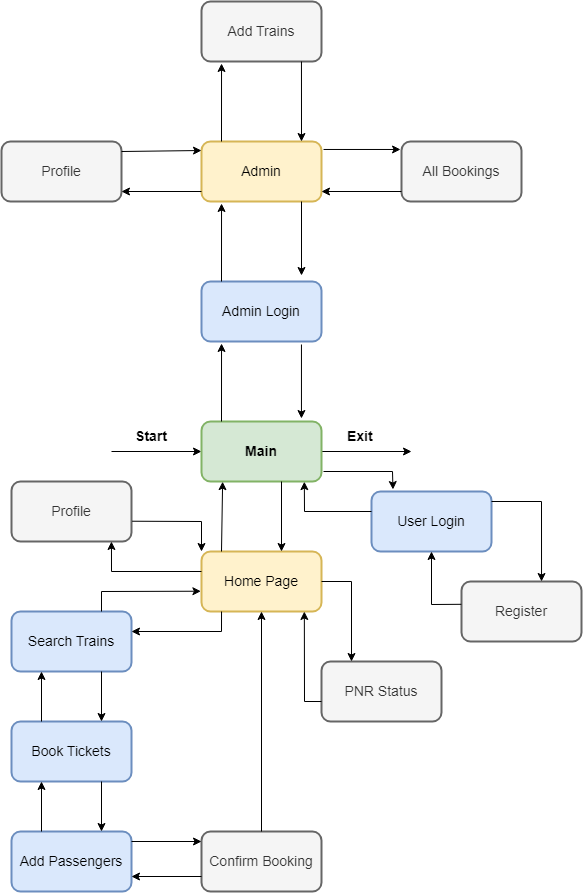

The diagram above was exported from draw.io. Its source (the exported page's mxGraphModel, read from the mxfile embedded in the PNG):
<mxGraphModel dx="409" dy="1379" grid="1" gridSize="10" guides="1" tooltips="1" connect="1" arrows="1" fold="1" page="1" pageScale="1" pageWidth="827" pageHeight="1169" math="0" shadow="0">
  <root>
    <mxCell id="WIyWlLk6GJQsqaUBKTNV-0" />
    <mxCell id="WIyWlLk6GJQsqaUBKTNV-1" parent="WIyWlLk6GJQsqaUBKTNV-0" />
    <mxCell id="dZv4KGRlQo3IGEcAMBYk-1" value="" style="endArrow=classic;html=1;rounded=0;" edge="1" parent="WIyWlLk6GJQsqaUBKTNV-1">
      <mxGeometry width="50" height="50" relative="1" as="geometry">
        <mxPoint x="250" y="220" as="sourcePoint" />
        <mxPoint x="340" y="220" as="targetPoint" />
      </mxGeometry>
    </mxCell>
    <mxCell id="dZv4KGRlQo3IGEcAMBYk-3" value="Start" style="text;html=1;strokeColor=none;fillColor=none;align=center;verticalAlign=middle;whiteSpace=wrap;rounded=0;strokeWidth=2;fontStyle=1;fontSize=14;" vertex="1" parent="WIyWlLk6GJQsqaUBKTNV-1">
      <mxGeometry x="260" y="190" width="60" height="30" as="geometry" />
    </mxCell>
    <mxCell id="dZv4KGRlQo3IGEcAMBYk-4" value="" style="endArrow=classic;html=1;rounded=0;fontSize=14;" edge="1" parent="WIyWlLk6GJQsqaUBKTNV-1">
      <mxGeometry width="50" height="50" relative="1" as="geometry">
        <mxPoint x="460" y="220" as="sourcePoint" />
        <mxPoint x="550" y="220" as="targetPoint" />
      </mxGeometry>
    </mxCell>
    <mxCell id="dZv4KGRlQo3IGEcAMBYk-5" value="Exit" style="text;strokeColor=none;fillColor=none;align=left;verticalAlign=middle;spacingLeft=4;spacingRight=4;overflow=hidden;points=[[0,0.5],[1,0.5]];portConstraint=eastwest;rotatable=0;whiteSpace=wrap;html=1;strokeWidth=2;fontSize=14;fontStyle=1" vertex="1" parent="WIyWlLk6GJQsqaUBKTNV-1">
      <mxGeometry x="480" y="190" width="80" height="30" as="geometry" />
    </mxCell>
    <mxCell id="dZv4KGRlQo3IGEcAMBYk-7" value="Admin Login" style="rounded=1;whiteSpace=wrap;html=1;strokeWidth=2;fontSize=14;fillColor=#dae8fc;strokeColor=#6c8ebf;" vertex="1" parent="WIyWlLk6GJQsqaUBKTNV-1">
      <mxGeometry x="340" y="50" width="120" height="60" as="geometry" />
    </mxCell>
    <mxCell id="dZv4KGRlQo3IGEcAMBYk-8" value="Main" style="rounded=1;whiteSpace=wrap;html=1;strokeWidth=2;fontSize=14;fontStyle=1;fillColor=#d5e8d4;strokeColor=#82b366;" vertex="1" parent="WIyWlLk6GJQsqaUBKTNV-1">
      <mxGeometry x="340" y="190" width="120" height="60" as="geometry" />
    </mxCell>
    <mxCell id="dZv4KGRlQo3IGEcAMBYk-9" value="" style="endArrow=classic;html=1;rounded=0;fontSize=14;entryX=0.833;entryY=-0.05;entryDx=0;entryDy=0;entryPerimeter=0;exitX=0.833;exitY=1.05;exitDx=0;exitDy=0;exitPerimeter=0;" edge="1" parent="WIyWlLk6GJQsqaUBKTNV-1" source="dZv4KGRlQo3IGEcAMBYk-7" target="dZv4KGRlQo3IGEcAMBYk-8">
      <mxGeometry width="50" height="50" relative="1" as="geometry">
        <mxPoint x="440" y="120" as="sourcePoint" />
        <mxPoint x="440" y="190" as="targetPoint" />
        <Array as="points" />
      </mxGeometry>
    </mxCell>
    <mxCell id="dZv4KGRlQo3IGEcAMBYk-10" value="" style="endArrow=classic;html=1;rounded=0;fontSize=14;entryX=0.167;entryY=1.033;entryDx=0;entryDy=0;entryPerimeter=0;" edge="1" parent="WIyWlLk6GJQsqaUBKTNV-1" target="dZv4KGRlQo3IGEcAMBYk-7">
      <mxGeometry width="50" height="50" relative="1" as="geometry">
        <mxPoint x="360" y="190" as="sourcePoint" />
        <mxPoint x="390" y="110" as="targetPoint" />
        <Array as="points" />
      </mxGeometry>
    </mxCell>
    <mxCell id="dZv4KGRlQo3IGEcAMBYk-12" value="Admin" style="rounded=1;whiteSpace=wrap;html=1;strokeWidth=2;fontSize=14;fillColor=#fff2cc;strokeColor=#d6b656;" vertex="1" parent="WIyWlLk6GJQsqaUBKTNV-1">
      <mxGeometry x="340" y="-90" width="120" height="60" as="geometry" />
    </mxCell>
    <mxCell id="dZv4KGRlQo3IGEcAMBYk-13" value="" style="endArrow=classic;html=1;rounded=0;fontSize=14;entryX=0.167;entryY=1.033;entryDx=0;entryDy=0;entryPerimeter=0;" edge="1" parent="WIyWlLk6GJQsqaUBKTNV-1">
      <mxGeometry width="50" height="50" relative="1" as="geometry">
        <mxPoint x="360" y="50.000000000000014" as="sourcePoint" />
        <mxPoint x="360.03999999999996" y="-28.01999999999997" as="targetPoint" />
        <Array as="points" />
      </mxGeometry>
    </mxCell>
    <mxCell id="dZv4KGRlQo3IGEcAMBYk-14" value="" style="endArrow=classic;html=1;rounded=0;fontSize=14;entryX=0.833;entryY=-0.05;entryDx=0;entryDy=0;entryPerimeter=0;exitX=0.833;exitY=1.05;exitDx=0;exitDy=0;exitPerimeter=0;" edge="1" parent="WIyWlLk6GJQsqaUBKTNV-1">
      <mxGeometry width="50" height="50" relative="1" as="geometry">
        <mxPoint x="440.00000000000006" y="-30" as="sourcePoint" />
        <mxPoint x="440.00000000000006" y="44" as="targetPoint" />
        <Array as="points" />
      </mxGeometry>
    </mxCell>
    <mxCell id="dZv4KGRlQo3IGEcAMBYk-15" value="Add Trains" style="rounded=1;whiteSpace=wrap;html=1;strokeWidth=2;fontSize=14;fillColor=#f5f5f5;fontColor=#333333;strokeColor=#666666;" vertex="1" parent="WIyWlLk6GJQsqaUBKTNV-1">
      <mxGeometry x="340" y="-230" width="120" height="60" as="geometry" />
    </mxCell>
    <mxCell id="dZv4KGRlQo3IGEcAMBYk-16" value="" style="endArrow=classic;html=1;rounded=0;fontSize=14;entryX=0.167;entryY=1.033;entryDx=0;entryDy=0;entryPerimeter=0;" edge="1" parent="WIyWlLk6GJQsqaUBKTNV-1">
      <mxGeometry width="50" height="50" relative="1" as="geometry">
        <mxPoint x="360" y="-90" as="sourcePoint" />
        <mxPoint x="360.03999999999996" y="-168.01999999999998" as="targetPoint" />
        <Array as="points" />
      </mxGeometry>
    </mxCell>
    <mxCell id="dZv4KGRlQo3IGEcAMBYk-17" value="" style="endArrow=classic;html=1;rounded=0;fontSize=14;entryX=0.833;entryY=-0.05;entryDx=0;entryDy=0;entryPerimeter=0;exitX=0.833;exitY=1;exitDx=0;exitDy=0;exitPerimeter=0;" edge="1" parent="WIyWlLk6GJQsqaUBKTNV-1" source="dZv4KGRlQo3IGEcAMBYk-15">
      <mxGeometry width="50" height="50" relative="1" as="geometry">
        <mxPoint x="440" y="-164" as="sourcePoint" />
        <mxPoint x="440" y="-90" as="targetPoint" />
        <Array as="points" />
      </mxGeometry>
    </mxCell>
    <mxCell id="dZv4KGRlQo3IGEcAMBYk-18" value="All Bookings" style="rounded=1;whiteSpace=wrap;html=1;strokeWidth=2;fontSize=14;fillColor=#f5f5f5;fontColor=#333333;strokeColor=#666666;" vertex="1" parent="WIyWlLk6GJQsqaUBKTNV-1">
      <mxGeometry x="540" y="-90" width="120" height="60" as="geometry" />
    </mxCell>
    <mxCell id="dZv4KGRlQo3IGEcAMBYk-19" value="Profile" style="rounded=1;whiteSpace=wrap;html=1;strokeWidth=2;fontSize=14;fillColor=#f5f5f5;fontColor=#333333;strokeColor=#666666;" vertex="1" parent="WIyWlLk6GJQsqaUBKTNV-1">
      <mxGeometry x="140" y="-90" width="120" height="60" as="geometry" />
    </mxCell>
    <mxCell id="dZv4KGRlQo3IGEcAMBYk-20" value="" style="endArrow=classic;html=1;rounded=0;fontSize=14;entryX=0;entryY=0.15;entryDx=0;entryDy=0;entryPerimeter=0;" edge="1" parent="WIyWlLk6GJQsqaUBKTNV-1" target="dZv4KGRlQo3IGEcAMBYk-12">
      <mxGeometry width="50" height="50" relative="1" as="geometry">
        <mxPoint x="260" y="-80" as="sourcePoint" />
        <mxPoint x="310" y="-130" as="targetPoint" />
      </mxGeometry>
    </mxCell>
    <mxCell id="dZv4KGRlQo3IGEcAMBYk-21" value="" style="endArrow=classic;html=1;rounded=0;fontSize=14;exitX=1.017;exitY=0.133;exitDx=0;exitDy=0;exitPerimeter=0;entryX=-0.008;entryY=0.133;entryDx=0;entryDy=0;entryPerimeter=0;" edge="1" parent="WIyWlLk6GJQsqaUBKTNV-1" source="dZv4KGRlQo3IGEcAMBYk-12" target="dZv4KGRlQo3IGEcAMBYk-18">
      <mxGeometry width="50" height="50" relative="1" as="geometry">
        <mxPoint x="490" y="-35" as="sourcePoint" />
        <mxPoint x="540" y="-85" as="targetPoint" />
      </mxGeometry>
    </mxCell>
    <mxCell id="dZv4KGRlQo3IGEcAMBYk-22" value="" style="endArrow=classic;html=1;rounded=0;fontSize=14;" edge="1" parent="WIyWlLk6GJQsqaUBKTNV-1">
      <mxGeometry width="50" height="50" relative="1" as="geometry">
        <mxPoint x="340" y="-40" as="sourcePoint" />
        <mxPoint x="260" y="-40" as="targetPoint" />
      </mxGeometry>
    </mxCell>
    <mxCell id="dZv4KGRlQo3IGEcAMBYk-23" value="" style="endArrow=classic;html=1;rounded=0;fontSize=14;" edge="1" parent="WIyWlLk6GJQsqaUBKTNV-1">
      <mxGeometry width="50" height="50" relative="1" as="geometry">
        <mxPoint x="540" y="-40" as="sourcePoint" />
        <mxPoint x="460" y="-40" as="targetPoint" />
      </mxGeometry>
    </mxCell>
    <mxCell id="dZv4KGRlQo3IGEcAMBYk-24" value="User Login" style="rounded=1;whiteSpace=wrap;html=1;strokeWidth=2;fontSize=14;fillColor=#dae8fc;strokeColor=#6c8ebf;" vertex="1" parent="WIyWlLk6GJQsqaUBKTNV-1">
      <mxGeometry x="510" y="260" width="120" height="60" as="geometry" />
    </mxCell>
    <mxCell id="dZv4KGRlQo3IGEcAMBYk-25" value="" style="endArrow=classic;html=1;rounded=0;fontSize=14;entryX=0.179;entryY=-0.033;entryDx=0;entryDy=0;entryPerimeter=0;" edge="1" parent="WIyWlLk6GJQsqaUBKTNV-1" target="dZv4KGRlQo3IGEcAMBYk-24">
      <mxGeometry width="50" height="50" relative="1" as="geometry">
        <mxPoint x="462" y="240" as="sourcePoint" />
        <mxPoint x="510" y="195" as="targetPoint" />
        <Array as="points">
          <mxPoint x="531" y="240" />
        </Array>
      </mxGeometry>
    </mxCell>
    <mxCell id="dZv4KGRlQo3IGEcAMBYk-26" value="" style="endArrow=classic;html=1;rounded=0;fontSize=14;entryX=0.857;entryY=1.003;entryDx=0;entryDy=0;entryPerimeter=0;" edge="1" parent="WIyWlLk6GJQsqaUBKTNV-1" target="dZv4KGRlQo3IGEcAMBYk-8">
      <mxGeometry width="50" height="50" relative="1" as="geometry">
        <mxPoint x="510" y="280" as="sourcePoint" />
        <mxPoint x="560" y="230" as="targetPoint" />
        <Array as="points">
          <mxPoint x="443" y="280" />
        </Array>
      </mxGeometry>
    </mxCell>
    <mxCell id="dZv4KGRlQo3IGEcAMBYk-27" value="Register" style="rounded=1;whiteSpace=wrap;html=1;strokeWidth=2;fontSize=14;fillColor=#f5f5f5;fontColor=#333333;strokeColor=#666666;" vertex="1" parent="WIyWlLk6GJQsqaUBKTNV-1">
      <mxGeometry x="600" y="350" width="120" height="60" as="geometry" />
    </mxCell>
    <mxCell id="dZv4KGRlQo3IGEcAMBYk-28" value="" style="endArrow=classic;html=1;rounded=0;fontSize=14;entryX=0.667;entryY=0;entryDx=0;entryDy=0;entryPerimeter=0;" edge="1" parent="WIyWlLk6GJQsqaUBKTNV-1" target="dZv4KGRlQo3IGEcAMBYk-27">
      <mxGeometry width="50" height="50" relative="1" as="geometry">
        <mxPoint x="630" y="270" as="sourcePoint" />
        <mxPoint x="680" y="220" as="targetPoint" />
        <Array as="points">
          <mxPoint x="680" y="270" />
        </Array>
      </mxGeometry>
    </mxCell>
    <mxCell id="dZv4KGRlQo3IGEcAMBYk-29" value="" style="endArrow=classic;html=1;rounded=0;fontSize=14;entryX=0.5;entryY=1;entryDx=0;entryDy=0;exitX=-0.001;exitY=0.38;exitDx=0;exitDy=0;exitPerimeter=0;" edge="1" parent="WIyWlLk6GJQsqaUBKTNV-1" source="dZv4KGRlQo3IGEcAMBYk-27" target="dZv4KGRlQo3IGEcAMBYk-24">
      <mxGeometry width="50" height="50" relative="1" as="geometry">
        <mxPoint x="620" y="340" as="sourcePoint" />
        <mxPoint x="750" y="310.02" as="targetPoint" />
        <Array as="points">
          <mxPoint x="570" y="373" />
        </Array>
      </mxGeometry>
    </mxCell>
    <mxCell id="dZv4KGRlQo3IGEcAMBYk-30" value="Home Page" style="rounded=1;whiteSpace=wrap;html=1;strokeWidth=2;fontSize=14;fillColor=#fff2cc;strokeColor=#d6b656;" vertex="1" parent="WIyWlLk6GJQsqaUBKTNV-1">
      <mxGeometry x="340" y="320" width="120" height="60" as="geometry" />
    </mxCell>
    <mxCell id="dZv4KGRlQo3IGEcAMBYk-31" value="" style="endArrow=classic;html=1;rounded=0;fontSize=14;entryX=0.176;entryY=1.003;entryDx=0;entryDy=0;entryPerimeter=0;" edge="1" parent="WIyWlLk6GJQsqaUBKTNV-1" target="dZv4KGRlQo3IGEcAMBYk-8">
      <mxGeometry width="50" height="50" relative="1" as="geometry">
        <mxPoint x="360" y="320" as="sourcePoint" />
        <mxPoint x="410" y="270" as="targetPoint" />
      </mxGeometry>
    </mxCell>
    <mxCell id="dZv4KGRlQo3IGEcAMBYk-32" value="" style="endArrow=classic;html=1;rounded=0;fontSize=14;exitX=0.833;exitY=1.05;exitDx=0;exitDy=0;exitPerimeter=0;" edge="1" parent="WIyWlLk6GJQsqaUBKTNV-1">
      <mxGeometry width="50" height="50" relative="1" as="geometry">
        <mxPoint x="420.00000000000006" y="250.00000000000023" as="sourcePoint" />
        <mxPoint x="420" y="320" as="targetPoint" />
        <Array as="points" />
      </mxGeometry>
    </mxCell>
    <mxCell id="dZv4KGRlQo3IGEcAMBYk-33" value="Profile" style="rounded=1;whiteSpace=wrap;html=1;strokeWidth=2;fontSize=14;fillColor=#f5f5f5;fontColor=#333333;strokeColor=#666666;" vertex="1" parent="WIyWlLk6GJQsqaUBKTNV-1">
      <mxGeometry x="150" y="250" width="120" height="60" as="geometry" />
    </mxCell>
    <mxCell id="dZv4KGRlQo3IGEcAMBYk-34" value="" style="endArrow=classic;html=1;rounded=0;fontSize=14;entryX=0;entryY=0;entryDx=0;entryDy=0;exitX=1.005;exitY=0.662;exitDx=0;exitDy=0;exitPerimeter=0;" edge="1" parent="WIyWlLk6GJQsqaUBKTNV-1" source="dZv4KGRlQo3IGEcAMBYk-33" target="dZv4KGRlQo3IGEcAMBYk-30">
      <mxGeometry width="50" height="50" relative="1" as="geometry">
        <mxPoint x="260" y="331" as="sourcePoint" />
        <mxPoint x="340" y="330" as="targetPoint" />
        <Array as="points">
          <mxPoint x="340" y="290" />
        </Array>
      </mxGeometry>
    </mxCell>
    <mxCell id="dZv4KGRlQo3IGEcAMBYk-35" value="" style="endArrow=classic;html=1;rounded=0;fontSize=14;entryX=0.833;entryY=1;entryDx=0;entryDy=0;entryPerimeter=0;" edge="1" parent="WIyWlLk6GJQsqaUBKTNV-1" target="dZv4KGRlQo3IGEcAMBYk-33">
      <mxGeometry width="50" height="50" relative="1" as="geometry">
        <mxPoint x="340" y="340" as="sourcePoint" />
        <mxPoint x="260" y="340" as="targetPoint" />
        <Array as="points">
          <mxPoint x="250" y="340" />
        </Array>
      </mxGeometry>
    </mxCell>
    <mxCell id="dZv4KGRlQo3IGEcAMBYk-36" value="PNR Status" style="rounded=1;whiteSpace=wrap;html=1;strokeWidth=2;fontSize=14;fillColor=#f5f5f5;fontColor=#333333;strokeColor=#666666;" vertex="1" parent="WIyWlLk6GJQsqaUBKTNV-1">
      <mxGeometry x="460" y="430" width="120" height="60" as="geometry" />
    </mxCell>
    <mxCell id="dZv4KGRlQo3IGEcAMBYk-37" value="" style="endArrow=classic;html=1;rounded=0;fontSize=14;entryX=0.25;entryY=0;entryDx=0;entryDy=0;exitX=1;exitY=0.5;exitDx=0;exitDy=0;" edge="1" parent="WIyWlLk6GJQsqaUBKTNV-1" source="dZv4KGRlQo3IGEcAMBYk-30" target="dZv4KGRlQo3IGEcAMBYk-36">
      <mxGeometry width="50" height="50" relative="1" as="geometry">
        <mxPoint x="460" y="330" as="sourcePoint" />
        <mxPoint x="529.48" y="348.01999999999975" as="targetPoint" />
        <Array as="points">
          <mxPoint x="490" y="350" />
        </Array>
      </mxGeometry>
    </mxCell>
    <mxCell id="dZv4KGRlQo3IGEcAMBYk-38" value="" style="endArrow=classic;html=1;rounded=0;fontSize=14;entryX=0.857;entryY=1.003;entryDx=0;entryDy=0;entryPerimeter=0;exitX=0;exitY=0.667;exitDx=0;exitDy=0;exitPerimeter=0;" edge="1" parent="WIyWlLk6GJQsqaUBKTNV-1" source="dZv4KGRlQo3IGEcAMBYk-36">
      <mxGeometry width="50" height="50" relative="1" as="geometry">
        <mxPoint x="510" y="400" as="sourcePoint" />
        <mxPoint x="442.84000000000015" y="380.0000000000003" as="targetPoint" />
        <Array as="points">
          <mxPoint x="443" y="470" />
        </Array>
      </mxGeometry>
    </mxCell>
    <mxCell id="dZv4KGRlQo3IGEcAMBYk-39" value="Search Trains" style="rounded=1;whiteSpace=wrap;html=1;strokeWidth=2;fontSize=14;fillColor=#dae8fc;strokeColor=#6c8ebf;" vertex="1" parent="WIyWlLk6GJQsqaUBKTNV-1">
      <mxGeometry x="150" y="380" width="120" height="60" as="geometry" />
    </mxCell>
    <mxCell id="dZv4KGRlQo3IGEcAMBYk-40" value="" style="endArrow=classic;html=1;rounded=0;fontSize=14;entryX=-0.005;entryY=0.662;entryDx=0;entryDy=0;entryPerimeter=0;" edge="1" parent="WIyWlLk6GJQsqaUBKTNV-1" target="dZv4KGRlQo3IGEcAMBYk-30">
      <mxGeometry width="50" height="50" relative="1" as="geometry">
        <mxPoint x="240" y="380" as="sourcePoint" />
        <mxPoint x="290" y="330" as="targetPoint" />
        <Array as="points">
          <mxPoint x="240" y="360" />
        </Array>
      </mxGeometry>
    </mxCell>
    <mxCell id="dZv4KGRlQo3IGEcAMBYk-41" value="" style="endArrow=classic;html=1;rounded=0;fontSize=14;exitX=0.167;exitY=1;exitDx=0;exitDy=0;exitPerimeter=0;" edge="1" parent="WIyWlLk6GJQsqaUBKTNV-1" source="dZv4KGRlQo3IGEcAMBYk-30">
      <mxGeometry width="50" height="50" relative="1" as="geometry">
        <mxPoint x="360" y="400" as="sourcePoint" />
        <mxPoint x="270" y="400" as="targetPoint" />
        <Array as="points">
          <mxPoint x="360" y="400" />
        </Array>
      </mxGeometry>
    </mxCell>
    <mxCell id="dZv4KGRlQo3IGEcAMBYk-42" value="Book Tickets" style="rounded=1;whiteSpace=wrap;html=1;strokeWidth=2;fontSize=14;fillColor=#dae8fc;strokeColor=#6c8ebf;" vertex="1" parent="WIyWlLk6GJQsqaUBKTNV-1">
      <mxGeometry x="150" y="490" width="120" height="60" as="geometry" />
    </mxCell>
    <mxCell id="dZv4KGRlQo3IGEcAMBYk-43" value="" style="endArrow=classic;html=1;rounded=0;fontSize=14;exitX=0.25;exitY=0;exitDx=0;exitDy=0;" edge="1" parent="WIyWlLk6GJQsqaUBKTNV-1" source="dZv4KGRlQo3IGEcAMBYk-42">
      <mxGeometry width="50" height="50" relative="1" as="geometry">
        <mxPoint x="130" y="490" as="sourcePoint" />
        <mxPoint x="180" y="440" as="targetPoint" />
      </mxGeometry>
    </mxCell>
    <mxCell id="dZv4KGRlQo3IGEcAMBYk-44" value="" style="endArrow=classic;html=1;rounded=0;fontSize=14;exitX=0.75;exitY=1;exitDx=0;exitDy=0;entryX=0.75;entryY=0;entryDx=0;entryDy=0;" edge="1" parent="WIyWlLk6GJQsqaUBKTNV-1" source="dZv4KGRlQo3IGEcAMBYk-39" target="dZv4KGRlQo3IGEcAMBYk-42">
      <mxGeometry width="50" height="50" relative="1" as="geometry">
        <mxPoint x="220" y="460" as="sourcePoint" />
        <mxPoint x="250" y="490" as="targetPoint" />
      </mxGeometry>
    </mxCell>
    <mxCell id="dZv4KGRlQo3IGEcAMBYk-45" value="Add Passengers" style="rounded=1;whiteSpace=wrap;html=1;strokeWidth=2;fontSize=14;fillColor=#dae8fc;strokeColor=#6c8ebf;" vertex="1" parent="WIyWlLk6GJQsqaUBKTNV-1">
      <mxGeometry x="150" y="600" width="120" height="60" as="geometry" />
    </mxCell>
    <mxCell id="dZv4KGRlQo3IGEcAMBYk-46" value="" style="endArrow=classic;html=1;rounded=0;fontSize=14;exitX=0.25;exitY=0;exitDx=0;exitDy=0;" edge="1" parent="WIyWlLk6GJQsqaUBKTNV-1" source="dZv4KGRlQo3IGEcAMBYk-45">
      <mxGeometry width="50" height="50" relative="1" as="geometry">
        <mxPoint x="130" y="600" as="sourcePoint" />
        <mxPoint x="180" y="550" as="targetPoint" />
      </mxGeometry>
    </mxCell>
    <mxCell id="dZv4KGRlQo3IGEcAMBYk-47" value="" style="endArrow=classic;html=1;rounded=0;fontSize=14;exitX=0.75;exitY=1;exitDx=0;exitDy=0;entryX=0.75;entryY=0;entryDx=0;entryDy=0;" edge="1" parent="WIyWlLk6GJQsqaUBKTNV-1">
      <mxGeometry width="50" height="50" relative="1" as="geometry">
        <mxPoint x="240.0000000000001" y="550" as="sourcePoint" />
        <mxPoint x="240.0000000000001" y="600" as="targetPoint" />
      </mxGeometry>
    </mxCell>
    <mxCell id="dZv4KGRlQo3IGEcAMBYk-48" value="Confirm Booking" style="rounded=1;whiteSpace=wrap;html=1;strokeWidth=2;fontSize=14;fillColor=#f5f5f5;fontColor=#333333;strokeColor=#666666;" vertex="1" parent="WIyWlLk6GJQsqaUBKTNV-1">
      <mxGeometry x="340" y="600" width="120" height="60" as="geometry" />
    </mxCell>
    <mxCell id="dZv4KGRlQo3IGEcAMBYk-49" value="" style="endArrow=classic;html=1;rounded=0;fontSize=14;exitX=1;exitY=0.75;exitDx=0;exitDy=0;" edge="1" parent="WIyWlLk6GJQsqaUBKTNV-1">
      <mxGeometry width="50" height="50" relative="1" as="geometry">
        <mxPoint x="270" y="610" as="sourcePoint" />
        <mxPoint x="340" y="610" as="targetPoint" />
        <Array as="points" />
      </mxGeometry>
    </mxCell>
    <mxCell id="dZv4KGRlQo3IGEcAMBYk-50" value="" style="endArrow=classic;html=1;rounded=0;fontSize=14;exitX=0;exitY=0.75;exitDx=0;exitDy=0;" edge="1" parent="WIyWlLk6GJQsqaUBKTNV-1" source="dZv4KGRlQo3IGEcAMBYk-48">
      <mxGeometry width="50" height="50" relative="1" as="geometry">
        <mxPoint x="220" y="690" as="sourcePoint" />
        <mxPoint x="270" y="645" as="targetPoint" />
      </mxGeometry>
    </mxCell>
    <mxCell id="dZv4KGRlQo3IGEcAMBYk-51" value="" style="endArrow=classic;html=1;rounded=0;fontSize=14;exitX=0.5;exitY=0;exitDx=0;exitDy=0;entryX=0.5;entryY=1;entryDx=0;entryDy=0;" edge="1" parent="WIyWlLk6GJQsqaUBKTNV-1" source="dZv4KGRlQo3IGEcAMBYk-48" target="dZv4KGRlQo3IGEcAMBYk-30">
      <mxGeometry width="50" height="50" relative="1" as="geometry">
        <mxPoint x="320" y="430" as="sourcePoint" />
        <mxPoint x="370" y="380" as="targetPoint" />
      </mxGeometry>
    </mxCell>
  </root>
</mxGraphModel>